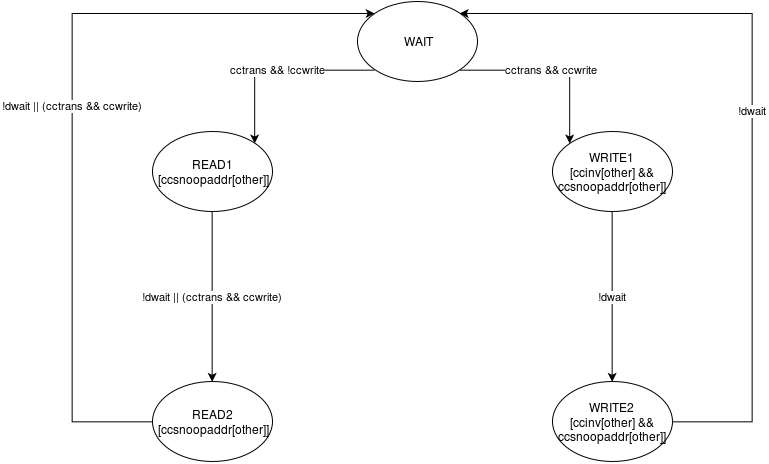

The diagram above was exported from draw.io. Its source (the exported page's mxGraphModel, read from the mxfile embedded in the PNG):
<mxGraphModel dx="1192" dy="648" grid="1" gridSize="10" guides="1" tooltips="1" connect="1" arrows="1" fold="1" page="1" pageScale="1" pageWidth="850" pageHeight="1100" background="#ffffff" math="0" shadow="0">
  <root>
    <mxCell id="0" />
    <mxCell id="1" parent="0" />
    <mxCell id="9" value="cctrans &amp;amp;&amp;amp; !ccwrite&lt;br&gt;" style="edgeStyle=orthogonalEdgeStyle;rounded=0;html=1;exitX=0;exitY=1;entryX=1;entryY=0;jettySize=auto;orthogonalLoop=1;" parent="1" source="2" target="3" edge="1">
      <mxGeometry relative="1" as="geometry" />
    </mxCell>
    <mxCell id="10" value="cctrans &amp;amp;&amp;amp; ccwrite&lt;br&gt;" style="edgeStyle=orthogonalEdgeStyle;rounded=0;html=1;exitX=1;exitY=1;entryX=0;entryY=0;jettySize=auto;orthogonalLoop=1;" parent="1" source="2" target="5" edge="1">
      <mxGeometry relative="1" as="geometry" />
    </mxCell>
    <mxCell id="2" value="WAIT" style="ellipse;whiteSpace=wrap;html=1;" parent="1" vertex="1">
      <mxGeometry x="365" y="70" width="120" height="80" as="geometry" />
    </mxCell>
    <mxCell id="12" value="!dwait || (cctrans &amp;amp;&amp;amp; ccwrite)&lt;br&gt;" style="edgeStyle=orthogonalEdgeStyle;rounded=0;html=1;exitX=0.5;exitY=1;entryX=0.5;entryY=0;jettySize=auto;orthogonalLoop=1;" parent="1" source="3" target="4" edge="1">
      <mxGeometry relative="1" as="geometry" />
    </mxCell>
    <mxCell id="3" value="READ1&lt;br&gt;[ccsnoopaddr[other]]&lt;br&gt;" style="ellipse;whiteSpace=wrap;html=1;" parent="1" vertex="1">
      <mxGeometry x="160" y="200" width="120" height="80" as="geometry" />
    </mxCell>
    <mxCell id="13" value="!dwait || (cctrans &amp;amp;&amp;amp; ccwrite)&lt;br&gt;" style="edgeStyle=orthogonalEdgeStyle;rounded=0;html=1;exitX=0;exitY=0.5;entryX=0;entryY=0;jettySize=auto;orthogonalLoop=1;" parent="1" source="4" target="2" edge="1">
      <mxGeometry relative="1" as="geometry">
        <Array as="points">
          <mxPoint x="80" y="490" />
          <mxPoint x="80" y="81" />
        </Array>
      </mxGeometry>
    </mxCell>
    <mxCell id="4" value="READ2&lt;br&gt;[ccsnoopaddr[other]]&lt;br&gt;" style="ellipse;whiteSpace=wrap;html=1;" parent="1" vertex="1">
      <mxGeometry x="160" y="450" width="120" height="80" as="geometry" />
    </mxCell>
    <mxCell id="11" value="!dwait" style="edgeStyle=orthogonalEdgeStyle;rounded=0;html=1;exitX=0.5;exitY=1;entryX=0.5;entryY=0;jettySize=auto;orthogonalLoop=1;" parent="1" source="5" target="6" edge="1">
      <mxGeometry relative="1" as="geometry" />
    </mxCell>
    <mxCell id="5" value="WRITE1&lt;br&gt;[ccinv[other] &amp;amp;&amp;amp; ccsnoopaddr[other]]" style="ellipse;whiteSpace=wrap;html=1;" parent="1" vertex="1">
      <mxGeometry x="560" y="200" width="120" height="80" as="geometry" />
    </mxCell>
    <mxCell id="14" value="!dwait" style="edgeStyle=orthogonalEdgeStyle;rounded=0;html=1;exitX=1;exitY=0.5;entryX=1;entryY=0;jettySize=auto;orthogonalLoop=1;" parent="1" source="6" target="2" edge="1">
      <mxGeometry relative="1" as="geometry">
        <Array as="points">
          <mxPoint x="760" y="490" />
          <mxPoint x="760" y="81" />
        </Array>
      </mxGeometry>
    </mxCell>
    <mxCell id="6" value="WRITE2&lt;br&gt;[ccinv[other] &amp;amp;&amp;amp; ccsnoopaddr[other]]&lt;br&gt;" style="ellipse;whiteSpace=wrap;html=1;" parent="1" vertex="1">
      <mxGeometry x="560" y="450" width="120" height="80" as="geometry" />
    </mxCell>
  </root>
</mxGraphModel>